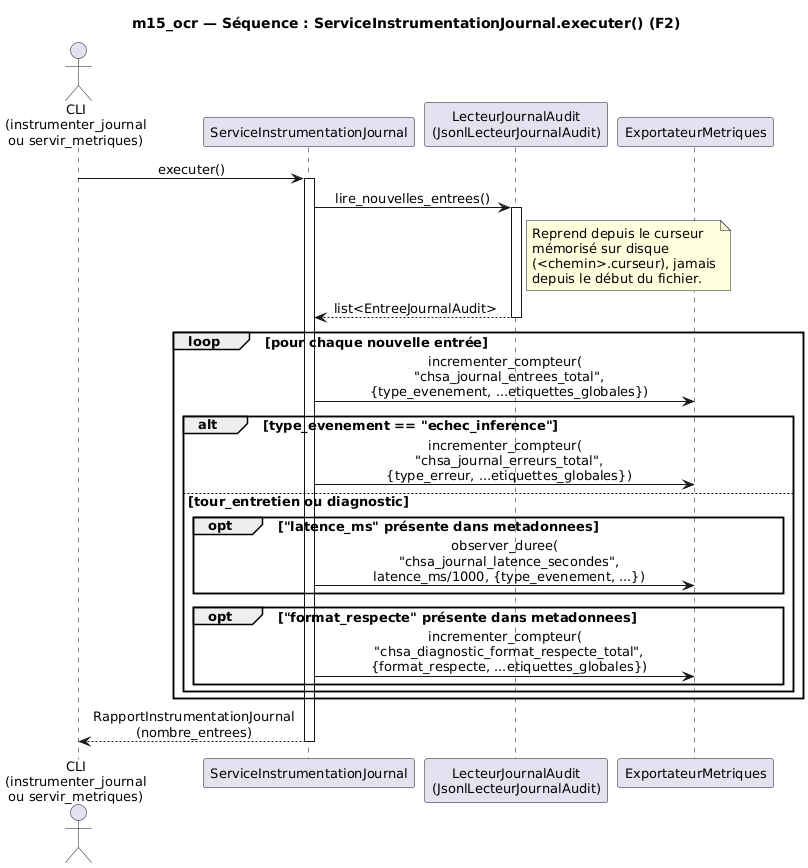

The diagram above was rendered by PlantUML. Its source (embedded in the PNG):
@startuml sequence_instrumentation_journal
skinparam backgroundColor white
skinparam defaultFontName Helvetica
skinparam defaultFontSize 13
skinparam shadowing false
skinparam sequenceMessageAlign center

title m15_ocr — Séquence : ServiceInstrumentationJournal.executer() (F2)

actor "CLI\n(instrumenter_journal\nou servir_metriques)" as CLI
participant "ServiceInstrumentationJournal" as SERVICE
participant "LecteurJournalAudit\n(JsonlLecteurJournalAudit)" as LECTEUR
participant "ExportateurMetriques" as METRIQUES

CLI -> SERVICE : executer()
activate SERVICE

SERVICE -> LECTEUR : lire_nouvelles_entrees()
activate LECTEUR
note right of LECTEUR
  Reprend depuis le curseur
  mémorisé sur disque
  (<chemin>.curseur), jamais
  depuis le début du fichier.
end note
LECTEUR --> SERVICE : list<EntreeJournalAudit>
deactivate LECTEUR

loop pour chaque nouvelle entrée
  SERVICE -> METRIQUES : incrementer_compteur(\n  "chsa_journal_entrees_total",\n  {type_evenement, ...etiquettes_globales})

  alt type_evenement == "echec_inference"
    SERVICE -> METRIQUES : incrementer_compteur(\n  "chsa_journal_erreurs_total",\n  {type_erreur, ...etiquettes_globales})
  else tour_entretien ou diagnostic
    opt "latence_ms" présente dans metadonnees
      SERVICE -> METRIQUES : observer_duree(\n  "chsa_journal_latence_secondes",\n  latence_ms/1000, {type_evenement, ...})
    end
    opt "format_respecte" présente dans metadonnees
      SERVICE -> METRIQUES : incrementer_compteur(\n  "chsa_diagnostic_format_respecte_total",\n  {format_respecte, ...etiquettes_globales})
    end
  end
end

SERVICE --> CLI : RapportInstrumentationJournal\n(nombre_entrees)
deactivate SERVICE

@enduml